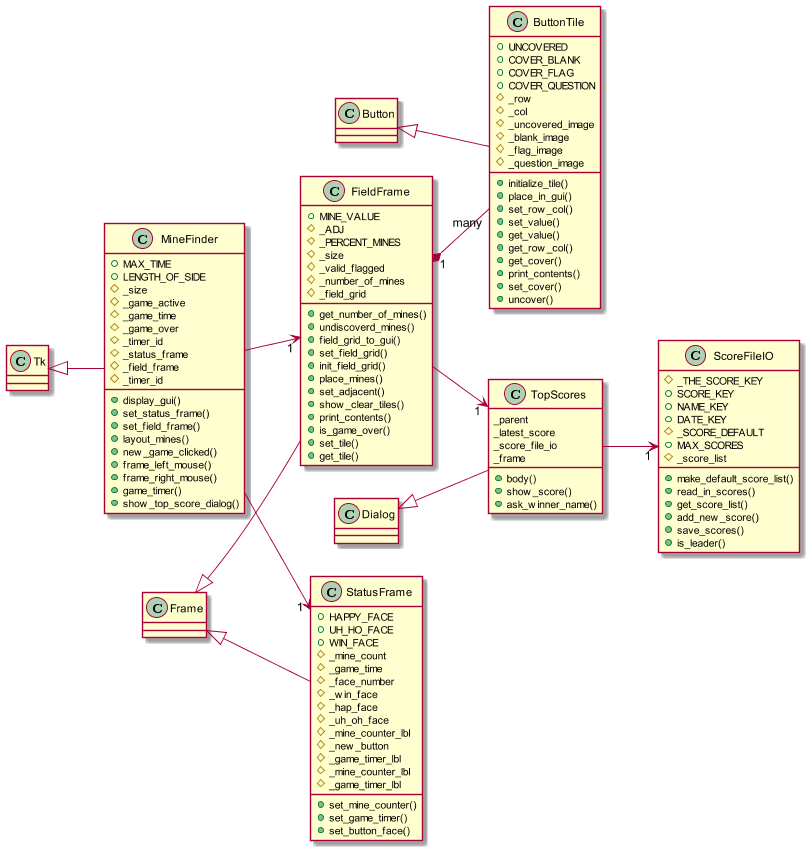

The diagram above was rendered by PlantUML. Its source (embedded in the PNG):
@startuml class_diagram

left to right direction
scale 800 width

Class Tk

class MineFinder {
   +MAX_TIME
   +LENGTH_OF_SIDE
   #_size
   #_game_active
   #_game_time
   #_game_over
   #_timer_id
   #_status_frame
   #_field_frame
   #_timer_id
   +display_gui()
   +set_status_frame()
   +set_field_frame()
   +layout_mines()
   +new_game_clicked()
   +frame_left_mouse()
   +frame_right_mouse()
   +game_timer()
   +show_top_score_dialog()
}

Tk <|-- MineFinder

Class Frame

class FieldFrame {
   +MINE_VALUE
   #_ADJ
   #_PERCENT_MINES
   #_size
   #_valid_flagged
   #_number_of_mines
   #_field_grid
   +get_number_of_mines()
   +undiscoverd_mines()
   +field_grid_to_gui()
   +set_field_grid()
   +init_field_grid()
   +place_mines()
   +set_adjacent()
   +show_clear_tiles()
   +print_contents()
   +is_game_over()
   +set_tile()
   +get_tile()
}


class StatusFrame {
   +HAPPY_FACE
   +UH_HO_FACE
   +WIN_FACE
   #_mine_count
   #_game_time
   #_face_number
   #_win_face
   #_hap_face
   #_uh_oh_face
   #_mine_counter_lbl
   #_new_button
   #_game_timer_lbl
   #_mine_counter_lbl
   #_game_timer_lbl
   +set_mine_counter()
   +set_game_timer()
   +set_button_face()
}

Frame <|-- FieldFrame
Frame <|-- StatusFrame

class Button

class ButtonTile {
   +UNCOVERED
   +COVER_BLANK
   +COVER_FLAG
   +COVER_QUESTION
   #_row
   #_col
   #_uncovered_image
   #_blank_image
   #_flag_image
   #_question_image
   +initialize_tile()
   +place_in_gui()
   +set_row_col()
   +set_value()
   +get_value()
   +get_row_col()
   +get_cover()
   +print_contents()
   +set_cover()
   +uncover()
}

Button <|-- ButtonTile
class Dialog

class TopScores {
   _parent
   _latest_score
   _score_file_io
   _frame
   +body()
   +show_score()
   +ask_winner_name()
}

Dialog <|-- TopScores

class ScoreFileIO {
   #_THE_SCORE_KEY
   +SCORE_KEY
   +NAME_KEY
   +DATE_KEY
   #_SCORE_DEFAULT
   +MAX_SCORES
   #_score_list
   +make_default_score_list()
   +read_in_scores()
   +get_score_list()
   +add_new_score()
   +save_scores()
   +is_leader()
}

MineFinder --> "1"  FieldFrame
MineFinder --> "1"  StatusFrame
FieldFrame "1" *-- "many" ButtonTile
TopScores --> "1" ScoreFileIO
FieldFrame --> "1" TopScores


@enduml